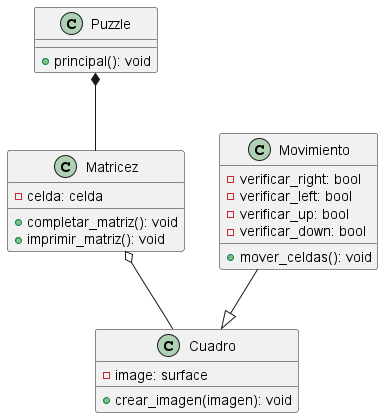

The diagram above was rendered by PlantUML. Its source (embedded in the PNG):
@startuml


class Puzzle {
    + principal(): void
}


class Cuadro {
    - image: surface
    + crear_imagen(imagen): void
}

class Matricez {
    - celda: celda
    + completar_matriz(): void
    + imprimir_matriz(): void
}

class Movimiento {
    - verificar_right: bool
    - verificar_left: bool
    - verificar_up: bool
    - verificar_down: bool
    + mover_celdas(): void
}

Puzzle *-- Matricez
Matricez o-- Cuadro
Movimiento --|> Cuadro



@enduml